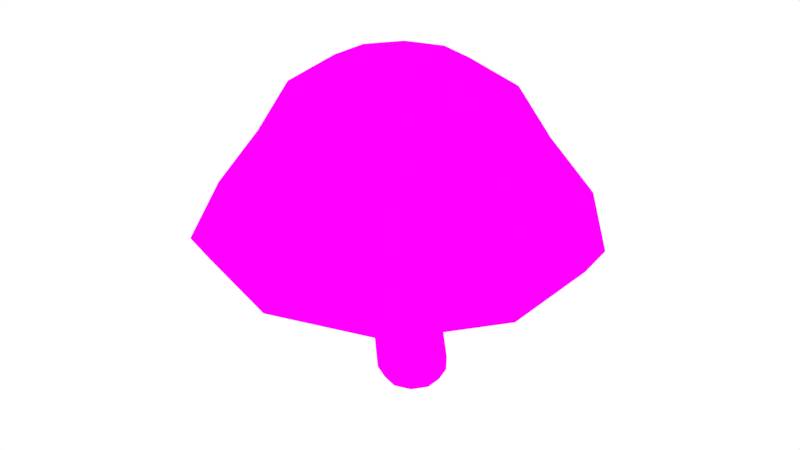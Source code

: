 # Source: Mushroom.blend  (saved by Blender 2.76.0; exported with 4.5.12 LTS)
import bpy
from mathutils import Matrix  # noqa: F401  (used for matrix-valued properties, if any)

bpy.ops.wm.read_factory_settings(use_empty=True)
scene = bpy.context.scene
scene.name = 'Scene'

# ---- collections
col_collection_1 = bpy.data.collections.new('Collection 1'); scene.collection.children.link(col_collection_1)

# ---- images (referenced by path relative to the original .blend; pixels are not part of the script)
import os
ASSET_DIR = os.environ.get("B2B_ASSET_DIR", "")  # directory of the original .blend (textures are referenced by path, not embedded)
HERE = os.path.dirname(os.path.abspath(__file__))  # packed textures are extracted next to this script under _unpacked/

def load_image(name, relpath, width, height, colorspace="sRGB"):
    """Load a texture the original file referenced (path relative to the .blend, or extracted next to this script)."""
    p = next((c for c in (os.path.join(HERE, relpath), os.path.join(ASSET_DIR, relpath)) if relpath and os.path.exists(c)), "")
    if p:
        img = bpy.data.images.load(p, check_existing=True)
        img.name = name
    else:  # same state as the original file: an image datablock whose file is absent (Cycles renders it pink)
        img = bpy.data.images.new(name, width, height)
        img.source = "FILE"
        img.filepath = "//" + (relpath or name)
    img.colorspace_settings.name = colorspace
    return img
img_mushroom_png = load_image('Mushroom.png', 'Nueva carpeta/Mushroom.png', 1024, 1024, 'sRGB')

# ---- materials (node trees are filled in below, after node groups)
mat_mushroom = bpy.data.materials.new('Mushroom')
mat_mushroom.alpha_threshold = 0.0
mat_mushroom.roughness = 0.5

# ---- material node trees
mat_mushroom.use_nodes = True; mat_mushroom.node_tree.nodes.clear()
_N = mat_mushroom.node_tree.nodes; _L = mat_mushroom.node_tree.links
n0 = _N.new('ShaderNodeOutputMaterial'); n0.name = 'Material Output'; n0.location = (300, 300)
n1 = _N.new('ShaderNodeBsdfDiffuse'); n1.name = 'Diffuse BSDF'; n1.location = (10, 300)
n2 = _N.new('ShaderNodeTexImage'); n2.name = 'Image Texture'; n2.location = (-180, 300)
n2.width = 140
n2.image = img_mushroom_png
_L.new(n1.outputs[0], n0.inputs[0])
_L.new(n2.outputs[0], n1.inputs[0])
n0.is_active_output = True

# ---- world
world_world = bpy.data.worlds.new('World'); scene.world = world_world
world_world.color = (1.0, 1.0, 1.0)
world_world.use_sun_shadow = False
world_world.sun_shadow_jitter_overblur = 0.0
world_world.cycles.sampling_method = 'MANUAL'
world_world.cycles.sample_map_resolution = 256

# ---- meshes
me_cylinder = bpy.data.meshes.new('Cylinder')
me_cylinder.from_pydata([(0.0, 0.4601, 0.4525), (-1.354e-09, 0.5055, 0.5208), (0.2976, 0.3634, 0.4525), (0.3243, 0.4001, 0.5208), (0.4816, 0.1102, 0.4525), (0.5248, 0.1243, 0.5208), (0.4816, -0.2027, 0.4525), (0.5248, -0.2168, 0.5208), (0.2976, -0.4559, 0.4525), (0.3243, -0.4927, 0.5208), (-4.427e-08, -0.5526, 0.4525), (-4.959e-08, -0.598, 0.5208), (-0.2976, -0.4559, 0.4525), (-0.3243, -0.4927, 0.5208), (-0.4816, -0.2027, 0.4525), (-0.5248, -0.2168, 0.5208), (-0.4816, 0.1102, 0.4525), (-0.5248, 0.1243, 0.5208), (-0.2976, 0.3634, 0.4525), (-0.3243, 0.4001, 0.5208), (0.2435, 0.289, 0.7), (-6.095e-10, 0.3681, 0.7), (0.3941, 0.08178, 0.7), (0.3941, -0.1743, 0.7), (0.2435, -0.3815, 0.7), (-3.683e-08, -0.4606, 0.7), (-0.2435, -0.3815, 0.7), (-0.3941, -0.1743, 0.7), (-0.3941, 0.08178, 0.7), (-0.2435, 0.289, 0.7), (0.1861, 0.2099, 0.8536), (-1.613e-09, 0.2703, 0.8536), (0.3011, 0.05157, 0.8536), (0.3011, -0.1441, 0.8536), (0.1861, -0.3024, 0.8536), (-2.929e-08, -0.3628, 0.8536), (-0.1861, -0.3024, 0.8536), (-0.3011, -0.1441, 0.8536), (-0.3011, 0.05157, 0.8536), (-0.1861, 0.2099, 0.8536), (0.1051, 0.09835, 0.9427), (-2.018e-09, 0.1325, 0.9427), (0.17, 0.008976, 0.9427), (0.17, -0.1015, 0.9427), (0.1051, -0.1909, 0.9427), (-1.764e-08, -0.225, 0.9427), (-0.1051, -0.1909, 0.9427), (-0.17, -0.1015, 0.9427), (-0.17, 0.008976, 0.9427), (-0.1051, 0.09835, 0.9427), (8.299e-09, -0.04626, 0.996), (1.002e-08, 0.2989, 0.5108), (0.2029, 0.233, 0.5108), (0.3283, 0.06041, 0.5108), (0.3283, -0.1529, 0.5108), (0.2029, -0.3255, 0.5108), (-2.016e-08, -0.3914, 0.5108), (-0.2029, -0.3255, 0.5108), (-0.3283, -0.1529, 0.5108), (-0.3283, 0.06041, 0.5108), (-0.2029, 0.233, 0.5108), (8.045e-09, 0.175, 0.5497), (0.13, 0.1327, 0.5497), (0.2104, 0.02211, 0.5497), (0.2104, -0.1146, 0.5497), (0.13, -0.2252, 0.5497), (-1.13e-08, -0.2675, 0.5497), (-0.13, -0.2252, 0.5497), (-0.2104, -0.1146, 0.5497), (-0.2104, 0.02211, 0.5497), (-0.13, 0.1327, 0.5497), (5.983e-09, 0.04531, 0.5713), (0.05382, 0.02783, 0.5713), (0.08709, -0.01796, 0.5713), (0.08709, -0.07455, 0.5713), (0.05382, -0.1203, 0.5713), (-2.022e-09, -0.1378, 0.5713), (-0.05382, -0.1203, 0.5713), (-0.08709, -0.07455, 0.5713), (-0.08709, -0.01796, 0.5713), (-0.05382, 0.02783, 0.5713), (5.983e-09, 0.04214, 0.4085), (0.05382, 0.02525, 0.4039), (0.08709, -0.01894, 0.3919), (0.08709, -0.07357, 0.3772), (0.05382, -0.1178, 0.3652), (-2.022e-09, -0.1346, 0.3606), (-0.05382, -0.1178, 0.3652), (-0.08709, -0.07357, 0.3772), (-0.08709, -0.01894, 0.3919), (-0.05382, 0.02525, 0.4039), (9.14e-09, 0.1138, 0.02175), (0.06071, 0.09403, 0.02181), (0.09823, 0.04239, 0.02199), (0.09823, -0.02144, 0.0222), (0.06071, -0.07308, 0.02238), (1.11e-10, -0.09281, 0.02245), (-0.06071, -0.07308, 0.02238), (-0.09823, -0.02144, 0.0222), (-0.09823, 0.04239, 0.02199), (-0.06071, 0.09403, 0.02181), (8.971e-09, 0.09282, -0.01716), (0.04848, 0.07707, -0.0171), (0.07844, 0.03583, -0.01696), (0.07844, -0.01515, -0.01679), (0.04848, -0.05639, -0.01665), (1.76e-09, -0.07214, -0.0166), (-0.04848, -0.05639, -0.01665), (-0.07844, -0.01515, -0.01679), (-0.07844, 0.03583, -0.01696), (-0.04848, 0.07707, -0.0171)], [], [(0, 1, 3, 2), (2, 3, 5, 4), (4, 5, 7, 6), (6, 7, 9, 8), (8, 9, 11, 10), (10, 11, 13, 12), (12, 13, 15, 14), (14, 15, 17, 16), (19, 17, 28, 29), (18, 19, 1, 0), (16, 17, 19, 18), (14, 16, 59, 58), (24, 23, 33, 34), (17, 15, 27, 28), (15, 13, 26, 27), (13, 11, 25, 26), (11, 9, 24, 25), (9, 7, 23, 24), (3, 1, 21, 20), (7, 5, 22, 23), (5, 3, 20, 22), (1, 19, 29, 21), (30, 31, 41, 40), (20, 21, 31, 30), (28, 27, 37, 38), (25, 24, 34, 35), (22, 20, 30, 32), (29, 28, 38, 39), (26, 25, 35, 36), (23, 22, 32, 33), (21, 29, 39, 31), (27, 26, 36, 37), (38, 37, 47, 48), (35, 34, 44, 45), (32, 30, 40, 42), (39, 38, 48, 49), (36, 35, 45, 46), (33, 32, 42, 43), (31, 39, 49, 41), (37, 36, 46, 47), (34, 33, 43, 44), (55, 56, 66, 65), (12, 14, 58, 57), (10, 12, 57, 56), (8, 10, 56, 55), (6, 8, 55, 54), (0, 2, 52, 51), (4, 6, 54, 53), (2, 4, 53, 52), (18, 0, 51, 60), (16, 18, 60, 59), (63, 64, 74, 73), (52, 53, 63, 62), (59, 60, 70, 69), (56, 57, 67, 66), (53, 54, 64, 63), (60, 51, 61, 70), (57, 58, 68, 67), (54, 55, 65, 64), (51, 52, 62, 61), (58, 59, 69, 68), (71, 72, 82, 81), (70, 61, 71, 80), (67, 68, 78, 77), (64, 65, 75, 74), (61, 62, 72, 71), (68, 69, 79, 78), (65, 66, 76, 75), (62, 63, 73, 72), (69, 70, 80, 79), (66, 67, 77, 76), (85, 86, 96, 95), (78, 79, 89, 88), (75, 76, 86, 85), (72, 73, 83, 82), (79, 80, 90, 89), (76, 77, 87, 86), (73, 74, 84, 83), (80, 71, 81, 90), (77, 78, 88, 87), (74, 75, 85, 84), (97, 98, 108, 107), (82, 83, 93, 92), (89, 90, 100, 99), (86, 87, 97, 96), (83, 84, 94, 93), (90, 81, 91, 100), (87, 88, 98, 97), (84, 85, 95, 94), (81, 82, 92, 91), (88, 89, 99, 98), (48, 47, 50), (45, 44, 50), (42, 40, 50), (49, 48, 50), (46, 45, 50), (43, 42, 50), (41, 49, 50), (47, 46, 50), (44, 43, 50), (40, 41, 50), (101, 102, 103, 104, 105, 106, 107, 108, 109, 110), (94, 95, 105, 104), (91, 92, 102, 101), (98, 99, 109, 108), (95, 96, 106, 105), (92, 93, 103, 102), (99, 100, 110, 109), (96, 97, 107, 106), (93, 94, 104, 103), (100, 91, 101, 110)])
_uv = me_cylinder.uv_layers.new(name='UVMap')
_uv.uv.foreach_set('vector', [0.4534, 0.01571, 0.4704, 0.1375, 0.431, 0.1375, 0.4172, 0.01571, 0.4172, 0.01571, 0.431, 0.1375, 0.3276, 0.1375, 0.3224, 0.01571, 0.3224, 0.01571, 0.3276, 0.1375, 0.1999, 0.1375, 0.2052, 0.01571, 0.2052, 0.01571, 0.1999, 0.1375, 0.09657, 0.1375, 0.1103, 0.01571, 0.1103, 0.01571, 0.09657, 0.1375, 0.0571, 0.1375, 0.07412, 0.01571, 0.07412, 0.01571, 0.0571, 0.1375, 0.09657, 0.1375, 0.1103, 0.01571, 0.1103, 0.01571, 0.09657, 0.1375, 0.1999, 0.1375, 0.2052, 0.01571, 0.2052, 0.01571, 0.1999, 0.1375, 0.3276, 0.1375, 0.3224, 0.01571, 0.431, 0.1375, 0.3276, 0.1375, 0.3117, 0.4568, 0.3893, 0.4568, 0.4172, 0.01571, 0.431, 0.1375, 0.4704, 0.1375, 0.4534, 0.01571, 0.3224, 0.01571, 0.3276, 0.1375, 0.431, 0.1375, 0.4172, 0.01571, 0.2052, 0.01571, 0.3224, 0.01571, 0.3037, 0.1197, 0.2238, 0.1197, 0.1382, 0.4568, 0.2158, 0.4568, 0.2271, 0.7306, 0.1678, 0.7306, 0.3276, 0.1375, 0.1999, 0.1375, 0.2158, 0.4568, 0.3117, 0.4568, 0.1999, 0.1375, 0.09657, 0.1375, 0.1382, 0.4568, 0.2158, 0.4568, 0.09657, 0.1375, 0.0571, 0.1375, 0.1086, 0.4568, 0.1382, 0.4568, 0.0571, 0.1375, 0.09657, 0.1375, 0.1382, 0.4568, 0.1086, 0.4568, 0.09657, 0.1375, 0.1999, 0.1375, 0.2158, 0.4568, 0.1382, 0.4568, 0.431, 0.1375, 0.4704, 0.1375, 0.419, 0.4568, 0.3893, 0.4568, 0.1999, 0.1375, 0.3276, 0.1375, 0.3117, 0.4568, 0.2158, 0.4568, 0.3276, 0.1375, 0.431, 0.1375, 0.3893, 0.4568, 0.3117, 0.4568, 0.4704, 0.1375, 0.431, 0.1375, 0.3893, 0.4568, 0.419, 0.4568, 0.3597, 0.7306, 0.3823, 0.7306, 0.3307, 0.8894, 0.3179, 0.8894, 0.3893, 0.4568, 0.419, 0.4568, 0.3823, 0.7306, 0.3597, 0.7306, 0.3117, 0.4568, 0.2158, 0.4568, 0.2271, 0.7306, 0.3004, 0.7306, 0.1086, 0.4568, 0.1382, 0.4568, 0.1678, 0.7306, 0.1452, 0.7306, 0.3117, 0.4568, 0.3893, 0.4568, 0.3597, 0.7306, 0.3004, 0.7306, 0.3893, 0.4568, 0.3117, 0.4568, 0.3004, 0.7306, 0.3597, 0.7306, 0.1382, 0.4568, 0.1086, 0.4568, 0.1452, 0.7306, 0.1678, 0.7306, 0.2158, 0.4568, 0.3117, 0.4568, 0.3004, 0.7306, 0.2271, 0.7306, 0.419, 0.4568, 0.3893, 0.4568, 0.3597, 0.7306, 0.3823, 0.7306, 0.2158, 0.4568, 0.1382, 0.4568, 0.1678, 0.7306, 0.2271, 0.7306, 0.3004, 0.7306, 0.2271, 0.7306, 0.2431, 0.8894, 0.2845, 0.8894, 0.1452, 0.7306, 0.1678, 0.7306, 0.2096, 0.8894, 0.1968, 0.8894, 0.3004, 0.7306, 0.3597, 0.7306, 0.3179, 0.8894, 0.2845, 0.8894, 0.3597, 0.7306, 0.3004, 0.7306, 0.2845, 0.8894, 0.3179, 0.8894, 0.1678, 0.7306, 0.1452, 0.7306, 0.1968, 0.8894, 0.2096, 0.8894, 0.2271, 0.7306, 0.3004, 0.7306, 0.2845, 0.8894, 0.2431, 0.8894, 0.3823, 0.7306, 0.3597, 0.7306, 0.3179, 0.8894, 0.3307, 0.8894, 0.2271, 0.7306, 0.1678, 0.7306, 0.2096, 0.8894, 0.2431, 0.8894, 0.1678, 0.7306, 0.2271, 0.7306, 0.2431, 0.8894, 0.2096, 0.8894, 0.1592, 0.1197, 0.1345, 0.1197, 0.1809, 0.1891, 0.1967, 0.1891, 0.1103, 0.01571, 0.2052, 0.01571, 0.2238, 0.1197, 0.1592, 0.1197, 0.07412, 0.01571, 0.1103, 0.01571, 0.1592, 0.1197, 0.1345, 0.1197, 0.1103, 0.01571, 0.07412, 0.01571, 0.1345, 0.1197, 0.1592, 0.1197, 0.2052, 0.01571, 0.1103, 0.01571, 0.1592, 0.1197, 0.2238, 0.1197, 0.4534, 0.01571, 0.4172, 0.01571, 0.3684, 0.1197, 0.3931, 0.1197, 0.3224, 0.01571, 0.2052, 0.01571, 0.2238, 0.1197, 0.3037, 0.1197, 0.4172, 0.01571, 0.3224, 0.01571, 0.3037, 0.1197, 0.3684, 0.1197, 0.4172, 0.01571, 0.4534, 0.01571, 0.3931, 0.1197, 0.3684, 0.1197, 0.3224, 0.01571, 0.4172, 0.01571, 0.3684, 0.1197, 0.3037, 0.1197, 0.2894, 0.1891, 0.2382, 0.1891, 0.2532, 0.2275, 0.2744, 0.2275, 0.3684, 0.1197, 0.3037, 0.1197, 0.2894, 0.1891, 0.3308, 0.1891, 0.3037, 0.1197, 0.3684, 0.1197, 0.3308, 0.1891, 0.2894, 0.1891, 0.1345, 0.1197, 0.1592, 0.1197, 0.1967, 0.1891, 0.1809, 0.1891, 0.3037, 0.1197, 0.2238, 0.1197, 0.2382, 0.1891, 0.2894, 0.1891, 0.3684, 0.1197, 0.3931, 0.1197, 0.3466, 0.1891, 0.3308, 0.1891, 0.1592, 0.1197, 0.2238, 0.1197, 0.2382, 0.1891, 0.1967, 0.1891, 0.2238, 0.1197, 0.1592, 0.1197, 0.1967, 0.1891, 0.2382, 0.1891, 0.3931, 0.1197, 0.3684, 0.1197, 0.3308, 0.1891, 0.3466, 0.1891, 0.2238, 0.1197, 0.3037, 0.1197, 0.2894, 0.1891, 0.2382, 0.1891, 0.8496, 0.9791, 0.824, 0.9791, 0.8203, 0.7065, 0.8449, 0.714, 0.3308, 0.1891, 0.3466, 0.1891, 0.2981, 0.2275, 0.2915, 0.2275, 0.1967, 0.1891, 0.2382, 0.1891, 0.2532, 0.2275, 0.236, 0.2275, 0.2382, 0.1891, 0.1967, 0.1891, 0.236, 0.2275, 0.2532, 0.2275, 0.3466, 0.1891, 0.3308, 0.1891, 0.2915, 0.2275, 0.2981, 0.2275, 0.2382, 0.1891, 0.2894, 0.1891, 0.2744, 0.2275, 0.2532, 0.2275, 0.1967, 0.1891, 0.1809, 0.1891, 0.2295, 0.2275, 0.236, 0.2275, 0.3308, 0.1891, 0.2894, 0.1891, 0.2744, 0.2275, 0.2915, 0.2275, 0.2894, 0.1891, 0.3308, 0.1891, 0.2915, 0.2275, 0.2744, 0.2275, 0.1809, 0.1891, 0.1967, 0.1891, 0.236, 0.2275, 0.2295, 0.2275, 0.6112, 0.6435, 0.5866, 0.6361, 0.6477, 0.0854, 0.6766, 0.08529, 0.6744, 0.9791, 0.7571, 0.9791, 0.7557, 0.687, 0.6758, 0.663, 0.6075, 0.9791, 0.5819, 0.9791, 0.5866, 0.6361, 0.6112, 0.6435, 0.824, 0.9791, 0.7571, 0.9791, 0.7557, 0.687, 0.8203, 0.7065, 0.7571, 0.9791, 0.824, 0.9791, 0.8203, 0.7065, 0.7557, 0.687, 0.5819, 0.9791, 0.6075, 0.9791, 0.6112, 0.6435, 0.5866, 0.6361, 0.7571, 0.9791, 0.6744, 0.9791, 0.6758, 0.663, 0.7557, 0.687, 0.824, 0.9791, 0.8496, 0.9791, 0.8449, 0.714, 0.8203, 0.7065, 0.6075, 0.9791, 0.6744, 0.9791, 0.6758, 0.663, 0.6112, 0.6435, 0.6744, 0.9791, 0.6075, 0.9791, 0.6112, 0.6435, 0.6758, 0.663, 0.6766, 0.08529, 0.752, 0.08501, 0.7612, 0.02151, 0.701, 0.02174, 0.8203, 0.7065, 0.7557, 0.687, 0.8453, 0.08466, 0.9208, 0.08437, 0.7557, 0.687, 0.8203, 0.7065, 0.9208, 0.08437, 0.8453, 0.08466, 0.5866, 0.6361, 0.6112, 0.6435, 0.6766, 0.08529, 0.6477, 0.0854, 0.7557, 0.687, 0.6758, 0.663, 0.752, 0.08501, 0.8453, 0.08466, 0.8203, 0.7065, 0.8449, 0.714, 0.9496, 0.08426, 0.9208, 0.08437, 0.6112, 0.6435, 0.6758, 0.663, 0.752, 0.08501, 0.6766, 0.08529, 0.6758, 0.663, 0.6112, 0.6435, 0.6766, 0.08529, 0.752, 0.08501, 0.8449, 0.714, 0.8203, 0.7065, 0.9208, 0.08437, 0.9496, 0.08426, 0.6758, 0.663, 0.7557, 0.687, 0.8453, 0.08466, 0.752, 0.08501, 0.2845, 0.8894, 0.2431, 0.8894, 0.2638, 0.9843, 0.1968, 0.8894, 0.2096, 0.8894, 0.2638, 0.9843, 0.2845, 0.8894, 0.3179, 0.8894, 0.2638, 0.9843, 0.3179, 0.8894, 0.2845, 0.8894, 0.2638, 0.9843, 0.2096, 0.8894, 0.1968, 0.8894, 0.2638, 0.9843, 0.2431, 0.8894, 0.2845, 0.8894, 0.2638, 0.9843, 0.3307, 0.8894, 0.3179, 0.8894, 0.2638, 0.9843, 0.2431, 0.8894, 0.2096, 0.8894, 0.2638, 0.9843, 0.2096, 0.8894, 0.2431, 0.8894, 0.2638, 0.9843, 0.3179, 0.8894, 0.3307, 0.8894, 0.2638, 0.9843, 0.919, 0.02092, 0.896, 0.021, 0.8357, 0.02123, 0.7612, 0.02151, 0.701, 0.02174, 0.6779, 0.02182, 0.701, 0.02174, 0.7612, 0.02151, 0.8357, 0.02123, 0.896, 0.021, 0.752, 0.08501, 0.6766, 0.08529, 0.701, 0.02174, 0.7612, 0.02151, 0.9496, 0.08426, 0.9208, 0.08437, 0.896, 0.021, 0.919, 0.02092, 0.752, 0.08501, 0.8453, 0.08466, 0.8357, 0.02123, 0.7612, 0.02151, 0.6766, 0.08529, 0.6477, 0.0854, 0.6779, 0.02182, 0.701, 0.02174, 0.9208, 0.08437, 0.8453, 0.08466, 0.8357, 0.02123, 0.896, 0.021, 0.8453, 0.08466, 0.9208, 0.08437, 0.896, 0.021, 0.8357, 0.02123, 0.6477, 0.0854, 0.6766, 0.08529, 0.701, 0.02174, 0.6779, 0.02182, 0.8453, 0.08466, 0.752, 0.08501, 0.7612, 0.02151, 0.8357, 0.02123, 0.9208, 0.08437, 0.9496, 0.08426, 0.919, 0.02092, 0.896, 0.021])
me_cylinder.materials.append(mat_mushroom)
me_cylinder.use_remesh_preserve_volume = False
me_cylinder.use_remesh_preserve_attributes = False
me_cylinder.use_mirror_vertex_groups = False
me_cylinder.update()

# ---- objects
ob_mushroom = bpy.data.objects.new('Mushroom', me_cylinder)

# ---- transforms, parenting, visibility, modifiers, constraints
ob_mushroom.location = (0.0, 0.0, 0.0)
ob_mushroom.lineart.crease_threshold = 0.0

# ---- collection membership
col_collection_1.objects.link(ob_mushroom)

# ---- scene / render settings (as saved in the file)
scene.frame_start = 1; scene.frame_end = 250; scene.frame_set(1)
scene.render.engine = 'CYCLES'
scene.render.resolution_percentage = 50
scene.render.dither_intensity = 0.0
scene.cycles.use_denoising = False
scene.cycles.samples = 10
scene.cycles.sampling_pattern = 'TABULATED_SOBOL'
scene.cycles.light_sampling_threshold = 0.0
scene.cycles.use_adaptive_sampling = False
scene.cycles.use_light_tree = False
scene.cycles.blur_glossy = 0.0
scene.cycles.pixel_filter_type = 'GAUSSIAN'
scene.cycles.sample_clamp_indirect = 0.0
scene.view_settings.view_transform = 'Standard'
bpy.context.view_layer.update()

# ---- added for rendering (the .blend has no active camera): camera
cam_auto = bpy.data.cameras.new('AutoCamera')
cam_auto.lens = 50.0
cam_auto.sensor_width = 36.0
cam_auto.clip_end = 1000.0
ob_auto_camera = bpy.data.objects.new('AutoCamera', cam_auto)
scene.collection.objects.link(ob_auto_camera)
ob_auto_camera.location = (1.69239, -2.07713, 1.84332)
ob_auto_camera.rotation_euler = (1.09748, -7.21219e-08, 0.694738)
scene.camera = ob_auto_camera
bpy.context.view_layer.update()
